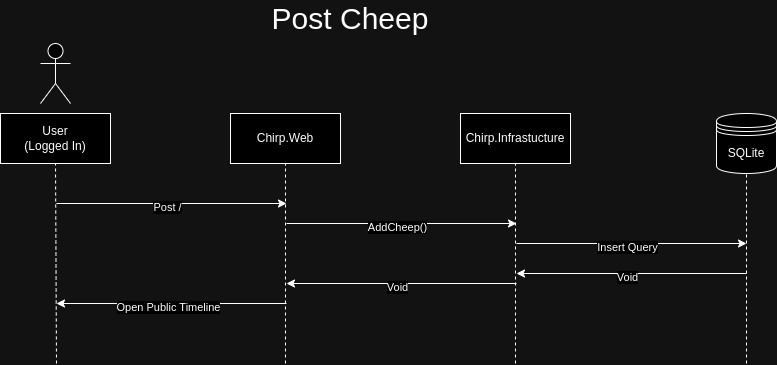

The diagram above was exported from draw.io. Its source (the exported page's mxGraphModel, read from the mxfile embedded in the PNG):
<mxGraphModel dx="996" dy="501" grid="1" gridSize="10" guides="1" tooltips="1" connect="1" arrows="1" fold="1" page="1" pageScale="1" pageWidth="827" pageHeight="1169" math="0" shadow="0">
  <root>
    <mxCell id="0" />
    <mxCell id="1" parent="0" />
    <mxCell id="X5-rPrjnCzhCizLrUF_o-1" value="&lt;div&gt;User&lt;/div&gt;&lt;div&gt;(Logged In)&lt;/div&gt;" style="html=1;whiteSpace=wrap;" parent="1" vertex="1">
      <mxGeometry x="64" y="150" width="110" height="50" as="geometry" />
    </mxCell>
    <mxCell id="X5-rPrjnCzhCizLrUF_o-2" value="Chirp.Web" style="html=1;whiteSpace=wrap;" parent="1" vertex="1">
      <mxGeometry x="294" y="150" width="110" height="50" as="geometry" />
    </mxCell>
    <mxCell id="X5-rPrjnCzhCizLrUF_o-3" value="" style="shape=umlActor;verticalLabelPosition=bottom;verticalAlign=top;html=1;" parent="1" vertex="1">
      <mxGeometry x="104" y="80" width="30" height="60" as="geometry" />
    </mxCell>
    <mxCell id="X5-rPrjnCzhCizLrUF_o-6" value="Chirp.Infrastucture" style="html=1;whiteSpace=wrap;" parent="1" vertex="1">
      <mxGeometry x="524" y="150" width="110" height="50" as="geometry" />
    </mxCell>
    <mxCell id="X5-rPrjnCzhCizLrUF_o-7" value="&lt;div&gt;SQLite&lt;/div&gt;" style="shape=datastore;whiteSpace=wrap;html=1;" parent="1" vertex="1">
      <mxGeometry x="780" y="150" width="60" height="60" as="geometry" />
    </mxCell>
    <mxCell id="X5-rPrjnCzhCizLrUF_o-8" value="" style="endArrow=none;dashed=1;html=1;rounded=0;entryX=0.5;entryY=1;entryDx=0;entryDy=0;" parent="1" target="X5-rPrjnCzhCizLrUF_o-1" edge="1">
      <mxGeometry width="50" height="50" relative="1" as="geometry">
        <mxPoint x="120" y="400" as="sourcePoint" />
        <mxPoint x="440" y="250" as="targetPoint" />
      </mxGeometry>
    </mxCell>
    <mxCell id="X5-rPrjnCzhCizLrUF_o-9" value="" style="endArrow=none;dashed=1;html=1;rounded=0;entryX=0.5;entryY=1;entryDx=0;entryDy=0;" parent="1" target="X5-rPrjnCzhCizLrUF_o-2" edge="1">
      <mxGeometry width="50" height="50" relative="1" as="geometry">
        <mxPoint x="349" y="400" as="sourcePoint" />
        <mxPoint x="340" y="240" as="targetPoint" />
      </mxGeometry>
    </mxCell>
    <mxCell id="X5-rPrjnCzhCizLrUF_o-10" value="" style="endArrow=none;dashed=1;html=1;rounded=0;entryX=0.5;entryY=1;entryDx=0;entryDy=0;" parent="1" target="X5-rPrjnCzhCizLrUF_o-6" edge="1">
      <mxGeometry width="50" height="50" relative="1" as="geometry">
        <mxPoint x="579" y="400" as="sourcePoint" />
        <mxPoint x="520" y="220" as="targetPoint" />
      </mxGeometry>
    </mxCell>
    <mxCell id="X5-rPrjnCzhCizLrUF_o-11" value="" style="endArrow=none;dashed=1;html=1;rounded=0;entryX=0.5;entryY=1;entryDx=0;entryDy=0;" parent="1" target="X5-rPrjnCzhCizLrUF_o-7" edge="1">
      <mxGeometry width="50" height="50" relative="1" as="geometry">
        <mxPoint x="810" y="400" as="sourcePoint" />
        <mxPoint x="786" y="240" as="targetPoint" />
      </mxGeometry>
    </mxCell>
    <mxCell id="D0H-A72CjMVn34j2BNbD-1" value="&lt;font style=&quot;font-size: 30px;&quot;&gt;Post Cheep&lt;/font&gt;" style="text;html=1;align=center;verticalAlign=middle;whiteSpace=wrap;rounded=0;" vertex="1" parent="1">
      <mxGeometry x="309" y="40" width="210" height="30" as="geometry" />
    </mxCell>
    <mxCell id="D0H-A72CjMVn34j2BNbD-3" value="" style="endArrow=classic;html=1;rounded=0;" edge="1" parent="1">
      <mxGeometry width="50" height="50" relative="1" as="geometry">
        <mxPoint x="120" y="240" as="sourcePoint" />
        <mxPoint x="350" y="240" as="targetPoint" />
      </mxGeometry>
    </mxCell>
    <mxCell id="D0H-A72CjMVn34j2BNbD-4" value="Post /" style="edgeLabel;html=1;align=center;verticalAlign=middle;resizable=0;points=[];" vertex="1" connectable="0" parent="D0H-A72CjMVn34j2BNbD-3">
      <mxGeometry x="-0.2643" y="-3" relative="1" as="geometry">
        <mxPoint x="25" as="offset" />
      </mxGeometry>
    </mxCell>
    <mxCell id="D0H-A72CjMVn34j2BNbD-5" value="" style="endArrow=classic;html=1;rounded=0;" edge="1" parent="1">
      <mxGeometry width="50" height="50" relative="1" as="geometry">
        <mxPoint x="350" y="260" as="sourcePoint" />
        <mxPoint x="580" y="260" as="targetPoint" />
      </mxGeometry>
    </mxCell>
    <mxCell id="D0H-A72CjMVn34j2BNbD-6" value="AddCheep()" style="edgeLabel;html=1;align=center;verticalAlign=middle;resizable=0;points=[];" vertex="1" connectable="0" parent="D0H-A72CjMVn34j2BNbD-5">
      <mxGeometry x="-0.2643" y="-3" relative="1" as="geometry">
        <mxPoint x="25" as="offset" />
      </mxGeometry>
    </mxCell>
    <mxCell id="D0H-A72CjMVn34j2BNbD-7" value="" style="endArrow=classic;html=1;rounded=0;" edge="1" parent="1">
      <mxGeometry width="50" height="50" relative="1" as="geometry">
        <mxPoint x="580" y="280" as="sourcePoint" />
        <mxPoint x="810" y="280" as="targetPoint" />
      </mxGeometry>
    </mxCell>
    <mxCell id="D0H-A72CjMVn34j2BNbD-8" value="Insert Query" style="edgeLabel;html=1;align=center;verticalAlign=middle;resizable=0;points=[];" vertex="1" connectable="0" parent="D0H-A72CjMVn34j2BNbD-7">
      <mxGeometry x="-0.2643" y="-3" relative="1" as="geometry">
        <mxPoint x="25" as="offset" />
      </mxGeometry>
    </mxCell>
    <mxCell id="D0H-A72CjMVn34j2BNbD-9" value="" style="endArrow=none;html=1;rounded=0;endFill=0;startArrow=classic;startFill=1;" edge="1" parent="1">
      <mxGeometry width="50" height="50" relative="1" as="geometry">
        <mxPoint x="350" y="320" as="sourcePoint" />
        <mxPoint x="580" y="320" as="targetPoint" />
      </mxGeometry>
    </mxCell>
    <mxCell id="D0H-A72CjMVn34j2BNbD-10" value="Void" style="edgeLabel;html=1;align=center;verticalAlign=middle;resizable=0;points=[];" vertex="1" connectable="0" parent="D0H-A72CjMVn34j2BNbD-9">
      <mxGeometry x="-0.2643" y="-3" relative="1" as="geometry">
        <mxPoint x="25" as="offset" />
      </mxGeometry>
    </mxCell>
    <mxCell id="D0H-A72CjMVn34j2BNbD-11" value="" style="endArrow=none;html=1;rounded=0;endFill=0;startArrow=classic;startFill=1;" edge="1" parent="1">
      <mxGeometry width="50" height="50" relative="1" as="geometry">
        <mxPoint x="120" y="340" as="sourcePoint" />
        <mxPoint x="350" y="340" as="targetPoint" />
      </mxGeometry>
    </mxCell>
    <mxCell id="D0H-A72CjMVn34j2BNbD-12" value="Open Public Timeline" style="edgeLabel;html=1;align=center;verticalAlign=middle;resizable=0;points=[];" vertex="1" connectable="0" parent="D0H-A72CjMVn34j2BNbD-11">
      <mxGeometry x="-0.2643" y="-3" relative="1" as="geometry">
        <mxPoint x="26" as="offset" />
      </mxGeometry>
    </mxCell>
    <mxCell id="D0H-A72CjMVn34j2BNbD-13" value="" style="endArrow=none;html=1;rounded=0;endFill=0;startArrow=classic;startFill=1;" edge="1" parent="1">
      <mxGeometry width="50" height="50" relative="1" as="geometry">
        <mxPoint x="580" y="310" as="sourcePoint" />
        <mxPoint x="810" y="310" as="targetPoint" />
      </mxGeometry>
    </mxCell>
    <mxCell id="D0H-A72CjMVn34j2BNbD-14" value="Void" style="edgeLabel;html=1;align=center;verticalAlign=middle;resizable=0;points=[];" vertex="1" connectable="0" parent="D0H-A72CjMVn34j2BNbD-13">
      <mxGeometry x="-0.2643" y="-3" relative="1" as="geometry">
        <mxPoint x="25" as="offset" />
      </mxGeometry>
    </mxCell>
  </root>
</mxGraphModel>